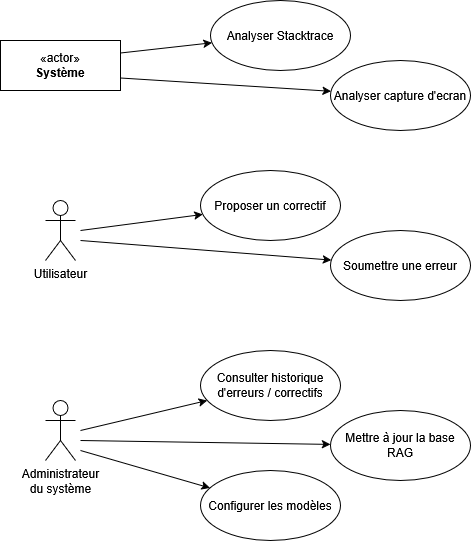

The diagram above was exported from draw.io. Its source (the exported page's mxGraphModel, read from the mxfile embedded in the PNG):
<mxGraphModel dx="735" dy="419" grid="1" gridSize="10" guides="1" tooltips="1" connect="1" arrows="1" fold="1" page="1" pageScale="1" pageWidth="827" pageHeight="1169" math="0" shadow="0">
  <root>
    <mxCell id="0" />
    <mxCell id="1" parent="0" />
    <mxCell id="he5QkPmVB1FcgrJ4gV72-25" style="rounded=0;orthogonalLoop=1;jettySize=auto;html=1;" edge="1" parent="1" target="he5QkPmVB1FcgrJ4gV72-16">
      <mxGeometry relative="1" as="geometry">
        <mxPoint x="120" y="430" as="sourcePoint" />
      </mxGeometry>
    </mxCell>
    <mxCell id="he5QkPmVB1FcgrJ4gV72-26" style="rounded=0;orthogonalLoop=1;jettySize=auto;html=1;" edge="1" parent="1" target="he5QkPmVB1FcgrJ4gV72-17">
      <mxGeometry relative="1" as="geometry">
        <mxPoint x="120" y="440" as="sourcePoint" />
      </mxGeometry>
    </mxCell>
    <mxCell id="he5QkPmVB1FcgrJ4gV72-27" style="rounded=0;orthogonalLoop=1;jettySize=auto;html=1;" edge="1" parent="1" target="he5QkPmVB1FcgrJ4gV72-19">
      <mxGeometry relative="1" as="geometry">
        <mxPoint x="120" y="450" as="sourcePoint" />
      </mxGeometry>
    </mxCell>
    <mxCell id="he5QkPmVB1FcgrJ4gV72-1" value="&lt;div&gt;Administrateur&lt;/div&gt;&lt;div&gt;du système&lt;/div&gt;" style="shape=umlActor;verticalLabelPosition=bottom;verticalAlign=top;html=1;" vertex="1" parent="1">
      <mxGeometry x="85" y="400" width="30" height="60" as="geometry" />
    </mxCell>
    <mxCell id="he5QkPmVB1FcgrJ4gV72-23" style="rounded=0;orthogonalLoop=1;jettySize=auto;html=1;" edge="1" parent="1" target="he5QkPmVB1FcgrJ4gV72-15">
      <mxGeometry relative="1" as="geometry">
        <mxPoint x="120" y="230" as="sourcePoint" />
      </mxGeometry>
    </mxCell>
    <mxCell id="he5QkPmVB1FcgrJ4gV72-24" style="rounded=0;orthogonalLoop=1;jettySize=auto;html=1;" edge="1" parent="1" target="he5QkPmVB1FcgrJ4gV72-12">
      <mxGeometry relative="1" as="geometry">
        <mxPoint x="120" y="240" as="sourcePoint" />
      </mxGeometry>
    </mxCell>
    <mxCell id="he5QkPmVB1FcgrJ4gV72-2" value="Utilisateur" style="shape=umlActor;verticalLabelPosition=bottom;verticalAlign=top;html=1;" vertex="1" parent="1">
      <mxGeometry x="85" y="200" width="30" height="60" as="geometry" />
    </mxCell>
    <mxCell id="he5QkPmVB1FcgrJ4gV72-21" style="rounded=0;orthogonalLoop=1;jettySize=auto;html=1;exitX=1;exitY=0.25;exitDx=0;exitDy=0;" edge="1" parent="1" source="he5QkPmVB1FcgrJ4gV72-8" target="he5QkPmVB1FcgrJ4gV72-13">
      <mxGeometry relative="1" as="geometry" />
    </mxCell>
    <mxCell id="he5QkPmVB1FcgrJ4gV72-22" style="rounded=0;orthogonalLoop=1;jettySize=auto;html=1;exitX=1;exitY=0.75;exitDx=0;exitDy=0;" edge="1" parent="1" source="he5QkPmVB1FcgrJ4gV72-8" target="he5QkPmVB1FcgrJ4gV72-14">
      <mxGeometry relative="1" as="geometry" />
    </mxCell>
    <mxCell id="he5QkPmVB1FcgrJ4gV72-8" value="«actor»&lt;br&gt;&lt;b&gt;Système&lt;/b&gt;" style="html=1;whiteSpace=wrap;" vertex="1" parent="1">
      <mxGeometry x="40" y="40" width="120" height="50" as="geometry" />
    </mxCell>
    <mxCell id="he5QkPmVB1FcgrJ4gV72-12" value="Soumettre une erreur" style="ellipse;whiteSpace=wrap;html=1;" vertex="1" parent="1">
      <mxGeometry x="370" y="230" width="140" height="70" as="geometry" />
    </mxCell>
    <mxCell id="he5QkPmVB1FcgrJ4gV72-13" value="Analyser Stacktrace" style="ellipse;whiteSpace=wrap;html=1;" vertex="1" parent="1">
      <mxGeometry x="250" width="140" height="70" as="geometry" />
    </mxCell>
    <mxCell id="he5QkPmVB1FcgrJ4gV72-14" value="Analyser capture d'ecran" style="ellipse;whiteSpace=wrap;html=1;" vertex="1" parent="1">
      <mxGeometry x="370" y="60" width="140" height="70" as="geometry" />
    </mxCell>
    <mxCell id="he5QkPmVB1FcgrJ4gV72-15" value="Proposer un correctif" style="ellipse;whiteSpace=wrap;html=1;" vertex="1" parent="1">
      <mxGeometry x="240" y="170" width="140" height="70" as="geometry" />
    </mxCell>
    <mxCell id="he5QkPmVB1FcgrJ4gV72-16" value="Consulter historique d'erreurs / correctifs" style="ellipse;whiteSpace=wrap;html=1;" vertex="1" parent="1">
      <mxGeometry x="240" y="350" width="140" height="70" as="geometry" />
    </mxCell>
    <mxCell id="he5QkPmVB1FcgrJ4gV72-17" value="Mettre à jour la base RAG" style="ellipse;whiteSpace=wrap;html=1;" vertex="1" parent="1">
      <mxGeometry x="370" y="410" width="140" height="70" as="geometry" />
    </mxCell>
    <mxCell id="he5QkPmVB1FcgrJ4gV72-19" value="Configurer les modèles" style="ellipse;whiteSpace=wrap;html=1;" vertex="1" parent="1">
      <mxGeometry x="240" y="470" width="140" height="70" as="geometry" />
    </mxCell>
  </root>
</mxGraphModel>